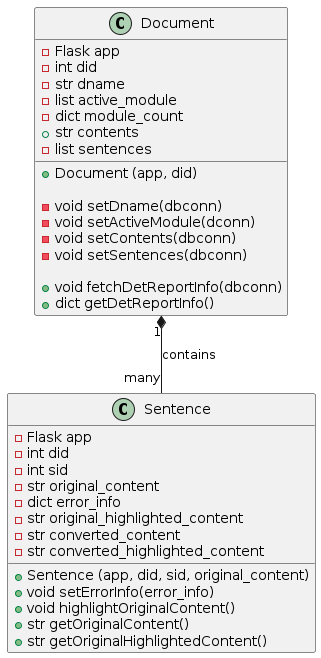

The diagram above was rendered by PlantUML. Its source (embedded in the PNG):
@startuml
Document "1" *-- "many" Sentence: contains

class Document {
- Flask app
- int did
- str dname
- list active_module
- dict module_count
+ str contents
- list sentences

+ Document (app, did)

- void setDname(dbconn)
- void setActiveModule(dconn)
- void setContents(dbconn)
- void setSentences(dbconn)

+ void fetchDetReportInfo(dbconn)
+ dict getDetReportInfo()

/' Implement later on
+ void fetchConvReportInfo(dbconn)
+ dict getConvReportInfo()
'/
}

class Sentence {
- Flask app
- int did
- int sid
- str original_content
- dict error_info
- str original_highlighted_content
- str converted_content
- str converted_highlighted_content

+ Sentence (app, did, sid, original_content)
+ void setErrorInfo(error_info)
+ void highlightOriginalContent()
+ str getOriginalContent()
+ str getOriginalHighlightedContent()
}
@enduml